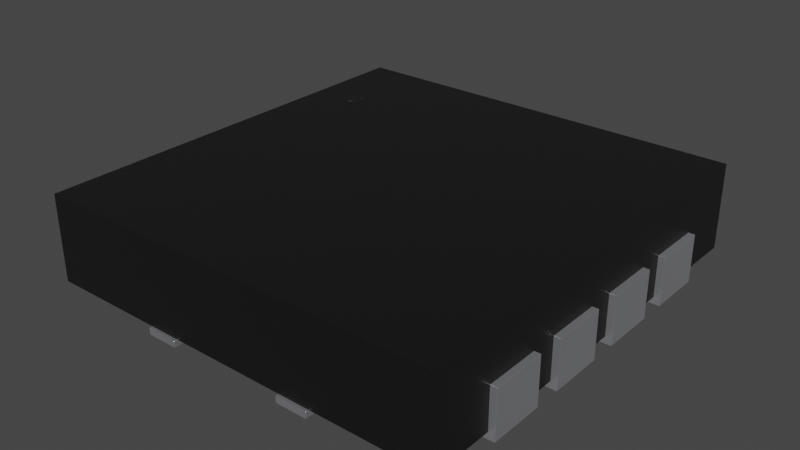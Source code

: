 # Source: CSD86330Q3D.blend  (saved by Blender 4.1.23; exported with 4.5.12 LTS)
import bpy
from mathutils import Matrix  # noqa: F401  (used for matrix-valued properties, if any)

bpy.ops.wm.read_factory_settings(use_empty=True)
scene = bpy.context.scene
scene.name = 'Scene'

# ---- collections
col_collection = bpy.data.collections.new('Collection'); scene.collection.children.link(col_collection)

# ---- materials (node trees are filled in below, after node groups)
mat_plastic_chip = bpy.data.materials.new('plastic_chip')
mat_plastic_chip.use_transparent_shadow = False
mat_plastic_chip.preview_render_type = 'CUBE'
mat_metal_pins = bpy.data.materials.new('metal_pins')
mat_metal_pins.use_transparent_shadow = False
mat_metal_pins.preview_render_type = 'CUBE'
mat_plastic_matte_black = bpy.data.materials.new('plastic_matte_black')
mat_plastic_matte_black.use_transparent_shadow = False
mat_plastic_matte_black.preview_render_type = 'CUBE'

# ---- node groups
ng_auto_smooth = bpy.data.node_groups.new('Auto Smooth', 'GeometryNodeTree')
_s = ng_auto_smooth.interface.new_socket(name='Geometry', in_out='OUTPUT', socket_type='NodeSocketGeometry')
_s = ng_auto_smooth.interface.new_socket(name='Geometry', in_out='INPUT', socket_type='NodeSocketGeometry')
_s = ng_auto_smooth.interface.new_socket(name='Angle', in_out='INPUT', socket_type='NodeSocketFloat')
_s.subtype = 'ANGLE'
_s.min_value = 0.0
_s.max_value = 3.142
ng_auto_smooth.is_modifier = True
_N = ng_auto_smooth.nodes; _L = ng_auto_smooth.links
n0 = _N.new('NodeGroupOutput'); n0.name = 'Group Output'; n0.location = (480, -100)
n1 = _N.new('NodeGroupInput'); n1.name = 'Group Input'; n1.location = (-420, -300)
n2 = _N.new('NodeGroupInput'); n2.name = 'Group Input.001'; n2.location = (-60, -100)
n3 = _N.new('GeometryNodeSetShadeSmooth'); n3.name = 'Set Shade Smooth'; n3.location = (120, -100)
n3.domain = 'EDGE'
n4 = _N.new('GeometryNodeSetShadeSmooth'); n4.name = 'Set Shade Smooth.001'; n4.location = (300, -100)
n5 = _N.new('GeometryNodeInputMeshEdgeAngle'); n5.name = 'Edge Angle'; n5.location = (-420, -220)
n6 = _N.new('GeometryNodeInputEdgeSmooth'); n6.name = 'Is Edge Smooth'; n6.location = (-60, -160)
n7 = _N.new('GeometryNodeInputShadeSmooth'); n7.name = 'Is Face Smooth'; n7.location = (-240, -340)
n8 = _N.new('FunctionNodeBooleanMath'); n8.name = 'Boolean Math'; n8.location = (-60, -220)
n9 = _N.new('FunctionNodeCompare'); n9.name = 'Compare'; n9.location = (-240, -180)
n9.operation = 'LESS_EQUAL'
_L.new(n5.outputs[0], n9.inputs[0])
_L.new(n4.outputs[0], n0.inputs[0])
_L.new(n1.outputs[1], n9.inputs[1])
_L.new(n9.outputs[0], n8.inputs[0])
_L.new(n7.outputs[0], n8.inputs[1])
_L.new(n2.outputs[0], n3.inputs[0])
_L.new(n6.outputs[0], n3.inputs[1])
_L.new(n3.outputs[0], n4.inputs[0])
_L.new(n8.outputs[0], n3.inputs[2])
n0.is_active_output = True

# ---- material node trees
mat_plastic_chip.use_nodes = True; mat_plastic_chip.node_tree.nodes.clear()
_N = mat_plastic_chip.node_tree.nodes; _L = mat_plastic_chip.node_tree.links
n0 = _N.new('ShaderNodeBsdfPrincipled'); n0.name = 'Principled BSDF'; n0.location = (10, 300)
n0.distribution = 'GGX'
n0.subsurface_method = 'BURLEY'
n0.inputs[0].default_value = (0.009312, 0.009312, 0.009312, 1.0)
n0.inputs[1].default_value = 0.1372
n0.inputs[2].default_value = 0.3706
n0.inputs[3].default_value = 1.45
n0.inputs[27].default_value = (0.0, 0.0, 0.0, 1.0)
n0.inputs[28].default_value = 1.0
n1 = _N.new('ShaderNodeOutputMaterial'); n1.name = 'Material Output'; n1.location = (300, 300)
n2 = _N.new('ShaderNodeTexNoise'); n2.name = 'Noise Texture'; n2.location = (-893, 54)
n2.inputs[2].default_value = 200.0
n2.inputs[3].default_value = 3.6
n2.inputs[4].default_value = 0.8375
n3 = _N.new('ShaderNodeBump'); n3.name = 'Bump'; n3.location = (-604, -53)
n3.inputs[0].default_value = 0.08
n3.inputs[1].default_value = 1.0
n3.inputs[2].default_value = 1.0
_L.new(n0.outputs[0], n1.inputs[0])
_L.new(n2.outputs[0], n3.inputs[3])
_L.new(n3.outputs[0], n0.inputs[5])
n1.is_active_output = True
mat_metal_pins.use_nodes = True; mat_metal_pins.node_tree.nodes.clear()
_N = mat_metal_pins.node_tree.nodes; _L = mat_metal_pins.node_tree.links
n0 = _N.new('ShaderNodeMapping'); n0.name = 'Mapping'; n0.location = (-1447, -91)
n0.inputs[3].default_value = (4.8, 1.2, 1.1)
n1 = _N.new('ShaderNodeBsdfPrincipled'); n1.name = 'Principled BSDF'; n1.location = (-560, 254)
n1.distribution = 'GGX'
n1.subsurface_method = 'BURLEY'
n1.inputs[1].default_value = 0.7818
n1.inputs[2].default_value = 0.2886
n1.inputs[3].default_value = 1.45
n1.inputs[13].default_value = 0.0
n1.inputs[27].default_value = (0.0, 0.0, 0.0, 1.0)
n1.inputs[28].default_value = 1.0
n2 = _N.new('ShaderNodeOutputMaterial'); n2.name = 'Material Output.002'; n2.location = (-205, 253)
n2.width = 213
n3 = _N.new('ShaderNodeTexNoise'); n3.name = 'Noise Texture.002'; n3.location = (-1228, -73)
n3.inputs[2].default_value = 0.1
n3.inputs[3].default_value = 7.0
n3.inputs[4].default_value = 0.6
n3.inputs[8].default_value = 0.4
n4 = _N.new('ShaderNodeTexCoord'); n4.name = 'Texture Coordinate'; n4.location = (-1636, -116)
n5 = _N.new('ShaderNodeMix'); n5.name = 'Mix.001'; n5.location = (-921, 45)
n5.data_type = 'RGBA'
n5.inputs[6].default_value = (0.9398, 0.9547, 1.0, 1.0)
n5.inputs[7].default_value = (0.13, 0.1259, 0.1359, 1.0)
n6 = _N.new('ShaderNodeBump'); n6.name = 'Bump.001'; n6.location = (-1001, -227)
n6.inputs[0].default_value = 0.05
n6.inputs[1].default_value = 0.01
n6.inputs[2].default_value = 1.0
_L.new(n1.outputs[0], n2.inputs[0])
_L.new(n3.outputs[0], n6.inputs[3])
_L.new(n0.outputs[0], n3.inputs[0])
_L.new(n3.outputs[0], n5.inputs[0])
_L.new(n4.outputs[3], n0.inputs[0])
_L.new(n5.outputs[2], n1.inputs[0])
_L.new(n6.outputs[0], n1.inputs[5])
n2.is_active_output = True
mat_plastic_matte_black.use_nodes = True; mat_plastic_matte_black.node_tree.nodes.clear()
_N = mat_plastic_matte_black.node_tree.nodes; _L = mat_plastic_matte_black.node_tree.links
n0 = _N.new('ShaderNodeOutputMaterial'); n0.name = 'Material Output'; n0.location = (463, 300)
n1 = _N.new('ShaderNodeBsdfPrincipled'); n1.name = 'Principled BSDF'; n1.location = (173, 300)
n1.distribution = 'GGX'
n1.subsurface_method = 'BURLEY'
n1.inputs[1].default_value = 0.06818
n1.inputs[2].default_value = 0.5182
n1.inputs[3].default_value = 1.45
n1.inputs[13].default_value = 0.6432
n1.inputs[20].default_value = 0.1027
n1.inputs[27].default_value = (0.0, 0.0, 0.0, 1.0)
n1.inputs[28].default_value = 1.0
n2 = _N.new('ShaderNodeTexCoord'); n2.name = 'Texture Coordinate'; n2.location = (-1001, 105)
n3 = _N.new('ShaderNodeBump'); n3.name = 'Bump'; n3.location = (-135, -86)
n3.inputs[0].default_value = 0.1
n3.inputs[1].default_value = 0.4
n3.inputs[2].default_value = 1.0
n4 = _N.new('ShaderNodeMapping'); n4.name = 'Mapping'; n4.location = (-755, 143)
n4.inputs[3].default_value = (2.0, 2.0, 2.0)
n5 = _N.new('ShaderNodeValToRGB'); n5.name = 'ColorRamp'; n5.location = (-147, 213)
while len(n5.color_ramp.elements) > 1: n5.color_ramp.elements.remove(n5.color_ramp.elements[-1])
n5.color_ramp.elements[0].position = 0.0; n5.color_ramp.elements[0].color = (0.005014, 0.005014, 0.005014, 1.0)
_e = n5.color_ramp.elements.new(0.9955); _e.color = (0.01269, 0.01269, 0.01269, 1.0)
n6 = _N.new('ShaderNodeTexNoise'); n6.name = 'Noise Texture'; n6.location = (-455, 203)
n6.inputs[2].default_value = 200.0
n6.inputs[3].default_value = 5.6
n6.inputs[4].default_value = 0.5208
_L.new(n1.outputs[0], n0.inputs[0])
_L.new(n6.outputs[0], n5.inputs[0])
_L.new(n5.outputs[0], n1.inputs[0])
_L.new(n2.outputs[2], n4.inputs[0])
_L.new(n4.outputs[0], n6.inputs[0])
_L.new(n6.outputs[0], n3.inputs[3])
_L.new(n3.outputs[0], n1.inputs[5])
n0.is_active_output = True

# ---- world
world_world = bpy.data.worlds.new('World'); scene.world = world_world
world_world.use_nodes = True; world_world.node_tree.nodes.clear()
_N = world_world.node_tree.nodes; _L = world_world.node_tree.links
n0 = _N.new('ShaderNodeOutputWorld'); n0.name = 'World Output'; n0.location = (300, 300)
n1 = _N.new('ShaderNodeBackground'); n1.name = 'Background'; n1.location = (10, 300)
n1.inputs[0].default_value = (0.05088, 0.05088, 0.05088, 1.0)
_L.new(n1.outputs[0], n0.inputs[0])
n0.is_active_output = True
world_world.color = (0.05088, 0.05088, 0.05088)
world_world.use_sun_shadow = False
world_world.sun_shadow_jitter_overblur = 0.0

# ---- meshes
me_shape_9_indexedfaceset = bpy.data.meshes.new('SHAPE_9_IndexedFaceSet')
me_shape_9_indexedfaceset.from_pydata([(-0.5474, 0.3676, 0.2909), (-0.5422, 0.3609, 0.2909), (-0.5031, 0.3557, 0.2909), (-0.4963, 0.3609, 0.2909), (-0.4912, 0.3676, 0.2909), (-0.4879, 0.3755, 0.2909), (-0.4912, 0.4001, 0.2909), (-0.5193, 0.4163, 0.2909), (-0.5277, 0.4152, 0.2909), (-0.5355, 0.412, 0.2909), (-0.5355, 0.412, 0.2902), (-0.5193, 0.4163, 0.2902), (-0.5109, 0.4152, 0.2902), (-0.5031, 0.412, 0.2902), (-0.5031, 0.3557, 0.2902), (-0.5109, 0.3525, 0.2902), (-0.5277, 0.3525, 0.2902), (-0.5355, 0.3557, 0.2902), (-0.5422, 0.3609, 0.2902), (-0.5474, 0.3676, 0.2902), (-0.5506, 0.3755, 0.2902), (-0.552, 0.3839, 0.2902), (-0.5506, 0.3923, 0.2902), (-0.5474, 0.4001, 0.2902), (-0.5422, 0.4068, 0.2902), (-0.5277, 0.4152, 0.2902), (-0.4963, 0.4068, 0.2902), (-0.4912, 0.4001, 0.2902), (-0.4879, 0.3923, 0.2902), (-0.4868, 0.3839, 0.2902), (-0.4879, 0.3755, 0.2902), (-0.4912, 0.3676, 0.2902), (-0.4963, 0.3609, 0.2902), (-0.5193, 0.3514, 0.2902), (-0.552, 0.3839, 0.2909), (-0.5506, 0.3755, 0.2909), (-0.5355, 0.3557, 0.2909), (-0.5277, 0.3525, 0.2909), (-0.5193, 0.3514, 0.2909), (-0.5109, 0.3525, 0.2909), (-0.4868, 0.3839, 0.2909), (-0.4879, 0.3923, 0.2909), (-0.4963, 0.4068, 0.2909), (-0.5031, 0.412, 0.2909), (-0.5109, 0.4152, 0.2909), (-0.5422, 0.4068, 0.2909), (-0.5474, 0.4001, 0.2909), (-0.5506, 0.3923, 0.2909), (0.6492, -0.6693, 0.02008), (-0.6492, -0.6693, 0.02008), (0.6492, -0.6693, 0.2902), (-0.6492, -0.6693, 0.2902), (0.6492, 0.6693, 0.02008), (0.6492, 0.6693, 0.2902), (-0.6492, 0.6693, 0.2902), (-0.6492, 0.6693, 0.02008), (-0.3642, -0.5413, 0.02008), (0.3642, -0.5413, 0.02008), (-0.3642, -0.5413, 0.0), (-0.3642, 0.5413, 0.0), (0.3642, 0.5413, 0.0), (0.3642, -0.5413, 0.0), (0.3642, 0.5413, 0.02008), (-0.3642, 0.5413, 0.02008), (0.1831, 0.5413, 0.02008), (0.2815, 0.6791, 0.0), (0.2815, 0.6791, 0.02008), (0.2815, 0.5413, 0.02008), (0.1831, 0.6791, 0.0), (0.1831, 0.6791, 0.02008), (0.1831, 0.5413, 0.0), (0.2815, 0.5413, 0.0), (-0.1831, 0.6791, 0.0), (-0.1831, 0.5413, 0.02008), (-0.2815, 0.5413, 0.02008), (-0.2815, 0.6791, 0.02008), (-0.2815, 0.6791, 0.0), (-0.1831, 0.5413, 0.0), (-0.2815, 0.5413, 0.0), (-0.1831, 0.6791, 0.02008), (0.2815, -0.6791, 0.0), (0.1831, -0.6791, 0.0), (0.1831, -0.6791, 0.02008), (0.2815, -0.5413, 0.02008), (0.1831, -0.5413, 0.02008), (0.1831, -0.5413, 0.0), (0.2815, -0.5413, 0.0), (0.2815, -0.6791, 0.02008), (-0.1831, -0.6791, 0.02008), (-0.2815, -0.6791, 0.02008), (-0.1831, -0.5413, 0.0), (-0.1831, -0.5413, 0.02008), (-0.2815, -0.6791, 0.0), (-0.2815, -0.5413, 0.0), (-0.1831, -0.6791, 0.0), (-0.2815, -0.5413, 0.02008), (0.6693, -0.2972, 0.0), (0.6693, -0.4705, 0.15), (0.6693, -0.2972, 0.15), (0.6492, -0.2972, 0.15), (0.6492, -0.4705, 0.15), (0.6693, -0.4705, 0.0), (0.4555, -0.2972, 0.0), (0.4555, -0.4705, 0.02008), (0.4555, -0.2972, 0.02008), (0.6492, -0.2972, 0.02008), (0.6492, -0.4705, 0.02008), (0.4555, -0.4705, 0.0), (0.4555, -0.04134, 0.0), (0.4555, -0.04134, 0.02008), (0.4555, -0.2146, 0.0), (0.6492, -0.2146, 0.15), (0.6693, -0.04134, 0.15), (0.6492, -0.04134, 0.15), (0.6693, -0.2146, 0.15), (0.6492, -0.04134, 0.02008), (0.4555, -0.2146, 0.02008), (0.6492, -0.2146, 0.02008), (0.6693, -0.2146, 0.0), (0.6693, -0.04134, 0.0), (0.6693, 0.04134, 0.15), (0.6492, 0.04134, 0.15), (0.6492, 0.04134, 0.02008), (0.4555, 0.04134, 0.02008), (0.6693, 0.2146, 0.15), (0.6492, 0.2146, 0.15), (0.6492, 0.2146, 0.02008), (0.4555, 0.2146, 0.02008), (0.4555, 0.04134, 0.0), (0.6693, 0.04134, 0.0), (0.4555, 0.2146, 0.0), (0.6693, 0.2146, 0.0), (0.6693, 0.4705, 0.0), (0.4555, 0.4705, 0.02008), (0.6693, 0.2972, 0.0), (0.6492, 0.2972, 0.15), (0.6693, 0.2972, 0.15), (0.4555, 0.2972, 0.02008), (0.6693, 0.4705, 0.15), (0.6492, 0.4705, 0.02008), (0.6492, 0.2972, 0.02008), (0.6492, 0.4705, 0.15), (0.4555, 0.2972, 0.0), (0.4555, 0.4705, 0.0), (-0.4555, 0.2972, 0.0), (-0.4555, 0.2972, 0.02008), (-0.4555, 0.4705, 0.0), (-0.6693, 0.2972, 0.15), (-0.6492, 0.2972, 0.15), (-0.6492, 0.4705, 0.15), (-0.6492, 0.2972, 0.02008), (-0.4555, 0.4705, 0.02008), (-0.6693, 0.2972, 0.0), (-0.6693, 0.4705, 0.0), (-0.6693, 0.4705, 0.15), (-0.6492, 0.4705, 0.02008), (-0.4555, 0.04134, 0.02008), (-0.6492, 0.04134, 0.15), (-0.4555, 0.2146, 0.0), (-0.6492, 0.2146, 0.15), (-0.6693, 0.2146, 0.15), (-0.4555, 0.2146, 0.02008), (-0.6492, 0.2146, 0.02008), (-0.6693, 0.04134, 0.15), (-0.6492, 0.04134, 0.02008), (-0.6693, 0.2146, 0.0), (-0.4555, 0.04134, 0.0), (-0.6693, 0.04134, 0.0), (-0.6693, -0.2146, 0.0), (-0.4555, -0.2146, 0.02008), (-0.6492, -0.2146, 0.02008), (-0.6693, -0.2146, 0.15), (-0.4555, -0.04134, 0.02008), (-0.6492, -0.2146, 0.15), (-0.6492, -0.04134, 0.15), (-0.6693, -0.04134, 0.15), (-0.6492, -0.04134, 0.02008), (-0.6693, -0.04134, 0.0), (-0.4555, -0.04134, 0.0), (-0.4555, -0.2146, 0.0), (-0.4555, -0.4705, 0.0), (-0.4555, -0.4705, 0.02008), (-0.6492, -0.4705, 0.15), (-0.6693, -0.2972, 0.0), (-0.6693, -0.2972, 0.15), (-0.6492, -0.2972, 0.15), (-0.6492, -0.2972, 0.02008), (-0.4555, -0.2972, 0.02008), (-0.6693, -0.4705, 0.15), (-0.4555, -0.2972, 0.0), (-0.6492, -0.4705, 0.02008), (-0.6693, -0.4705, 0.0)], [], [(35, 20, 21, 34), (99, 98, 97, 100), (54, 51, 49, 55), (86, 85, 81, 80), (67, 66, 65, 71), (32, 3, 4, 31), (109, 116, 110, 108), (125, 121, 122, 126), (24, 45, 46, 23), (51, 50, 48, 49), (155, 151, 145, 150), (96, 102, 107, 101), (11, 7, 8, 25), (44, 12, 13, 43), (113, 111, 117, 115), (127, 126, 122, 123), (189, 183, 191, 180), (23, 46, 47, 22), (64, 67, 71, 70), (43, 13, 26, 42), (133, 139, 140, 137), (123, 122, 121, 120, 129, 128), (146, 153, 152, 144), (87, 83, 86, 80), (17, 36, 37, 16), (75, 74, 78, 76), (16, 33, 15, 14, 32, 31, 30, 29, 28, 27, 26, 13, 12, 11, 25, 10, 24, 23, 22, 21, 20, 19, 18, 17), (19, 0, 1, 18), (132, 143, 142, 134), (18, 1, 36, 17), (160, 159, 157, 163), (181, 187, 189, 180), (69, 66, 67, 64), (53, 54, 55, 52), (72, 76, 78, 77), (95, 89, 92, 93), (156, 161, 158, 166), (37, 36, 1, 0, 35, 34, 47, 46, 45, 9, 8, 7, 44, 43, 42, 6, 41, 40, 5, 4, 3, 2, 39, 38), (10, 9, 45, 24), (162, 161, 156, 164), (82, 87, 80, 81), (184, 185, 182, 188), (57, 62, 60, 61), (62, 63, 59, 60), (169, 172, 178, 179), (113, 112, 114, 111), (66, 69, 68, 65), (173, 174, 176, 170), (154, 147, 152, 153), (95, 91, 88, 89), (89, 88, 94, 92), (79, 75, 76, 72), (84, 83, 87, 82), (83, 84, 85, 86), (99, 100, 106, 105), (14, 2, 3, 32), (84, 82, 81, 85), (75, 79, 73, 74), (60, 59, 58, 61), (104, 103, 107, 102), (91, 95, 93, 90), (104, 105, 106, 103), (73, 79, 72, 77), (16, 37, 38, 33), (103, 106, 100, 97, 101, 107), (105, 104, 102, 96, 98, 99), (33, 38, 39, 15), (175, 171, 168, 177), (175, 174, 173, 171), (90, 93, 92, 94), (88, 91, 90, 94), (40, 29, 30, 5), (115, 109, 108, 119, 112, 113), (116, 117, 111, 114, 118, 110), (69, 64, 70, 68), (20, 35, 0, 19), (160, 163, 167, 165), (31, 4, 5, 30), (109, 115, 117, 116), (42, 26, 27, 6), (125, 124, 120, 121), (126, 127, 130, 131, 124, 125), (161, 162, 159, 160, 165, 158), (131, 130, 128, 129), (141, 138, 136, 135), (6, 27, 28, 41), (22, 47, 34, 21), (41, 28, 29, 40), (127, 123, 128, 130), (139, 133, 143, 132, 138, 141), (135, 136, 134, 142, 137, 140), (119, 108, 110, 118), (154, 149, 148, 147), (74, 73, 77, 78), (15, 39, 2, 14), (157, 159, 162, 164), (152, 147, 148, 150, 145, 144), (149, 154, 153, 146, 151, 155), (52, 55, 49, 48), (133, 137, 142, 143), (136, 138, 132, 134), (50, 53, 52, 48), (167, 163, 157, 164, 156, 166), (182, 185, 186, 190), (120, 124, 131, 129), (148, 149, 155, 150), (145, 151, 146, 144), (54, 53, 50, 51), (170, 169, 179, 168, 171, 173), (174, 175, 177, 178, 172, 176), (141, 135, 140, 139), (97, 98, 96, 101), (56, 57, 61, 58), (114, 112, 119, 118), (63, 56, 58, 59), (176, 172, 169, 170), (63, 62, 57, 56), (191, 188, 182, 190, 181, 180), (185, 184, 183, 189, 187, 186), (7, 11, 12, 44), (65, 68, 70, 71), (186, 187, 181, 190), (184, 188, 191, 183), (178, 177, 168, 179), (158, 165, 167, 166), (25, 8, 9, 10)])
me_shape_9_indexedfaceset.polygons.foreach_set('use_smooth', [True] * 126)
me_shape_9_indexedfaceset.polygons.foreach_set('material_index', [1, 1, 0, 1, 1, 1, 1, 1, 1, 0, 1, 1, 2, 1, 1, 1, 1, 1, 1, 1, 1, 1, 1, 1, 1, 1, 1, 1, 1, 1, 1, 1, 1, 0, 1, 1, 1, 2, 1, 1, 1, 1, 1, 1, 1, 1, 1, 1, 1, 1, 1, 1, 1, 1, 1, 1, 1, 1, 1, 1, 1, 1, 1, 1, 1, 1, 1, 1, 1, 1, 1, 1, 1, 1, 1, 1, 1, 1, 1, 1, 1, 1, 1, 1, 1, 1, 2, 1, 1, 1, 1, 1, 1, 1, 1, 1, 1, 1, 0, 1, 1, 0, 1, 1, 1, 1, 1, 0, 1, 1, 1, 1, 1, 1, 1, 1, 1, 1, 1, 1, 1, 1, 1, 1, 1, 1])
_uv = me_shape_9_indexedfaceset.uv_layers.new(name='UVMap')
_uv.uv.foreach_set('vector', [0.02024, 0.3706, 0.02024, 0.3706, 0.0, 0.5, 0.0, 0.5, 1.0, 0.0, 1.0, 1.0, 0.0, 1.0, 0.0, 0.0, 4.498e-05, 1.0, 4.491e-05, 4.491e-05, 0.2018, 4.491e-05, 0.2018, 1.0, 1.0, 1.0, 1.0, 0.0, 0.0, 0.0, 0.0, 1.0, 0.0, 1.0, 1.0, 1.0, 1.0, 0.0, 0.0, 0.0, 0.854, 0.1464, 0.854, 0.1464, 0.9332, 0.25, 0.9332, 0.25, 1.0, 1.0, 0.0, 1.0, 0.0, 0.0, 1.0, 0.0, 1.0, 1.0, 0.0, 1.0, 0.0, 0.0, 1.0, 0.0, 0.1492, 0.8536, 0.1492, 0.8536, 0.07003, 0.75, 0.07003, 0.75, 4.617e-05, 1.0, 4.56e-05, 4.56e-05, 0.208, 4.56e-05, 0.208, 1.0, 0.0, 1.0, 1.0, 1.0, 1.0, 0.0, 0.0, 0.0, 1.0, 1.0, 0.0, 1.0, 0.0, 0.0, 1.0, 0.0, 0.5016, 1.0, 0.5016, 1.0, 0.3726, 0.983, 0.3726, 0.983, 0.6306, 0.983, 0.6306, 0.983, 0.7508, 0.933, 0.7508, 0.933, 1.0, 1.0, 0.0, 1.0, 0.0, 0.0, 1.0, 0.0, 0.0, 1.0, 1.0, 1.0, 1.0, 0.0, 0.0, 0.0, 1.0, 1.0, 0.0, 1.0, 0.0, 0.0, 1.0, 0.0, 0.07003, 0.75, 0.07003, 0.75, 0.02024, 0.6294, 0.02024, 0.6294, 0.0, 1.0, 1.0, 1.0, 1.0, 0.0, 0.0, 0.0, 0.7508, 0.933, 0.7508, 0.933, 0.854, 0.8536, 0.854, 0.8536, 0.0, 1.0, 1.0, 1.0, 1.0, 0.0, 0.0, 0.0, 0.0, 0.1339, 0.9061, 0.1339, 0.9061, 1.0, 1.0, 1.0, 1.0, 0.0, 0.0, 0.0, 1.0, 1.0, 0.0, 1.0, 0.0, 0.0, 1.0, 0.0, 0.0, 1.0, 1.0, 1.0, 1.0, 0.0, 0.0, 0.0, 0.2524, 0.06699, 0.2524, 0.06699, 0.3726, 0.01704, 0.3726, 0.01704, 1.0, 1.0, 0.0, 1.0, 0.0, 0.0, 1.0, 0.0, 0.3726, 0.01704, 0.5016, 0.0, 0.6306, 0.01704, 0.7508, 0.06699, 0.854, 0.1464, 0.9332, 0.25, 0.983, 0.3706, 1.0, 0.5, 0.983, 0.6294, 0.9332, 0.75, 0.854, 0.8536, 0.7508, 0.933, 0.6306, 0.983, 0.5016, 1.0, 0.3726, 0.983, 0.2524, 0.933, 0.1492, 0.8536, 0.07003, 0.75, 0.02024, 0.6294, 0.0, 0.5, 0.02024, 0.3706, 0.07003, 0.25, 0.1492, 0.1464, 0.2524, 0.06699, 0.07003, 0.25, 0.07003, 0.25, 0.1492, 0.1464, 0.1492, 0.1464, 1.0, 1.0, 0.0, 1.0, 0.0, 0.0, 1.0, 0.0, 0.1492, 0.1464, 0.1492, 0.1464, 0.2524, 0.06699, 0.2524, 0.06699, 1.0, 0.0, 1.0, 1.0, 0.0, 1.0, 0.0, 0.0, 0.0, 1.0, 1.0, 1.0, 1.0, 0.0, 0.0, 0.0, 1.0, 0.0, 1.0, 1.0, 0.0, 1.0, 0.0, 0.0, 4.609e-05, 1.0, 4.56e-05, 4.56e-05, 0.208, 4.57e-05, 0.208, 1.0, 1.0, 1.0, 1.0, 0.0, 0.0, 0.0, 0.0, 1.0, 1.0, 1.0, 0.0, 1.0, 0.0, 0.0, 1.0, 0.0, 0.0, 1.0, 1.0, 1.0, 1.0, 0.0, 0.0, 0.0, 0.3726, 0.01704, 0.2524, 0.06699, 0.1492, 0.1464, 0.07003, 0.25, 0.02024, 0.3706, 0.0, 0.5, 0.02024, 0.6294, 0.07003, 0.75, 0.1492, 0.8536, 0.2524, 0.933, 0.3726, 0.983, 0.5016, 1.0, 0.6306, 0.983, 0.7508, 0.933, 0.854, 0.8536, 0.9332, 0.75, 0.983, 0.6294, 1.0, 0.5, 0.983, 0.3706, 0.9332, 0.25, 0.854, 0.1464, 0.7508, 0.06699, 0.6306, 0.01704, 0.5016, 0.0, 0.2524, 0.933, 0.2524, 0.933, 0.1492, 0.8536, 0.1492, 0.8536, 0.0, 1.0, 1.0, 1.0, 1.0, 0.0, 0.0, 0.0, 0.0, 1.0, 1.0, 1.0, 1.0, 0.0, 0.0, 0.0, 1.0, 0.0, 1.0, 1.0, 0.0, 1.0, 0.0, 0.0, 0.0, 1.0, 1.0, 1.0, 1.0, 0.0, 0.0, 0.0, 1.0, 1.0, 0.0, 1.0, 0.0, 0.0, 1.0, 0.0, 0.0, 1.0, 1.0, 1.0, 1.0, 0.0, 0.0, 0.0, 1.0, 0.0, 1.0, 1.0, 0.0, 1.0, 0.0, 0.0, 1.0, 1.0, 0.0, 1.0, 0.0, 0.0, 1.0, 0.0, 0.0, 1.0, 1.0, 1.0, 1.0, 0.0, 0.0, 0.0, 1.0, 1.0, 0.0, 1.0, 0.0, 0.0, 1.0, 0.0, 1.0, 0.0, 1.0, 1.0, 0.0, 1.0, 0.0, 0.0, 0.0, 1.0, 1.0, 1.0, 1.0, 0.0, 0.0, 0.0, 1.0, 1.0, 0.0, 1.0, 0.0, 0.0, 1.0, 0.0, 1.0, 0.0, 1.0, 1.0, 0.0, 1.0, 0.0, 0.0, 1.0, 1.0, 0.0, 1.0, 0.0, 0.0, 1.0, 0.0, 1.0, 1.0, 0.0, 1.0, 0.0, 0.0, 1.0, 0.0, 0.7508, 0.06699, 0.7508, 0.06699, 0.854, 0.1464, 0.854, 0.1464, 1.0, 1.0, 0.0, 1.0, 0.0, 0.0, 1.0, 0.0, 1.0, 0.0, 1.0, 1.0, 0.0, 1.0, 0.0, 0.0, 1.0, 1.0, 1.0, 0.0, 0.0, 0.0, 0.0, 1.0, 1.0, 1.0, 0.0, 1.0, 0.0, 0.0, 1.0, 0.0, 1.0, 1.0, 0.0, 1.0, 0.0, 0.0, 1.0, 0.0, 0.0, 1.0, 1.0, 1.0, 1.0, 0.0, 0.0, 0.0, 0.0, 1.0, 1.0, 1.0, 1.0, 0.0, 0.0, 0.0, 0.3726, 0.01704, 0.3726, 0.01704, 0.5016, 0.0, 0.5016, 0.0, 0.0, 0.1339, 0.9061, 0.1339, 0.9061, 1.0, 1.0, 1.0, 1.0, 0.0, 0.0, 0.0, 0.9061, 0.1339, 0.0, 0.1339, 0.0, 0.0, 1.0, 0.0, 1.0, 1.0, 0.9061, 1.0, 0.5016, 0.0, 0.5016, 0.0, 0.6306, 0.01704, 0.6306, 0.01704, 1.0, 1.0, 0.0, 1.0, 0.0, 0.0, 1.0, 0.0, 1.0, 0.0, 1.0, 1.0, 0.0, 1.0, 0.0, 0.0, 1.0, 1.0, 1.0, 0.0, 0.0, 0.0, 0.0, 1.0, 0.0, 1.0, 1.0, 1.0, 1.0, 0.0, 0.0, 0.0, 1.0, 0.5, 1.0, 0.5, 0.983, 0.3706, 0.983, 0.3706, 0.9061, 0.1339, 0.0, 0.1339, 0.0, 0.0, 1.0, 0.0, 1.0, 1.0, 0.9061, 1.0, 0.0, 0.1339, 0.9061, 0.1339, 0.9061, 1.0, 1.0, 1.0, 1.0, 0.0, 0.0, 0.0, 1.0, 1.0, 0.0, 1.0, 0.0, 0.0, 1.0, 0.0, 0.02024, 0.3706, 0.02024, 0.3706, 0.07003, 0.25, 0.07003, 0.25, 1.0, 1.0, 0.0, 1.0, 0.0, 0.0, 1.0, 0.0, 0.9332, 0.25, 0.9332, 0.25, 0.983, 0.3706, 0.983, 0.3706, 0.0, 1.0, 1.0, 1.0, 1.0, 0.0, 0.0, 0.0, 0.854, 0.8536, 0.854, 0.8536, 0.9332, 0.75, 0.9332, 0.75, 1.0, 0.0, 1.0, 1.0, 0.0, 1.0, 0.0, 0.0, 0.9061, 0.1339, 0.0, 0.1339, 0.0, 0.0, 1.0, 0.0, 1.0, 1.0, 0.9061, 1.0, 1.0, 0.1339, 0.09392, 0.1339, 0.09392, 1.0, 0.0, 1.0, 0.0, 0.0, 1.0, 0.0, 1.0, 1.0, 0.0, 1.0, 0.0, 0.0, 1.0, 0.0, 1.0, 0.0, 1.0, 1.0, 0.0, 1.0, 0.0, 0.0, 0.9332, 0.75, 0.9332, 0.75, 0.983, 0.6294, 0.983, 0.6294, 0.02024, 0.6294, 0.02024, 0.6294, 0.0, 0.5, 0.0, 0.5, 0.983, 0.6294, 0.983, 0.6294, 1.0, 0.5, 1.0, 0.5, 1.0, 1.0, 0.0, 1.0, 0.0, 0.0, 1.0, 0.0, 0.9061, 0.1339, 0.0, 0.1339, 0.0, 0.0, 1.0, 0.0, 1.0, 1.0, 0.9061, 1.0, 0.9061, 1.0, 1.0, 1.0, 1.0, 0.0, 0.0, 0.0, 0.0, 0.1339, 0.9061, 0.1339, 1.0, 1.0, 0.0, 1.0, 0.0, 0.0, 1.0, 0.0, 1.0, 0.0, 1.0, 1.0, 0.0, 1.0, 0.0, 0.0, 0.0, 1.0, 1.0, 1.0, 1.0, 0.0, 0.0, 0.0, 0.6306, 0.01704, 0.6306, 0.01704, 0.7508, 0.06699, 0.7508, 0.06699, 0.0, 1.0, 1.0, 1.0, 1.0, 0.0, 0.0, 0.0, 0.0, 0.0, 0.0, 1.0, 0.09392, 1.0, 0.09392, 0.1339, 1.0, 0.1339, 1.0, 0.0, 0.09392, 1.0, 0.0, 1.0, 0.0, 0.0, 1.0, 0.0, 1.0, 0.1339, 0.09392, 0.1339, 1.0, 1.0, 1.0, 0.0, 0.0, 0.0, 0.0, 1.0, 1.0, 1.0, 0.0, 1.0, 0.0, 0.0, 1.0, 0.0, 0.0, 1.0, 1.0, 1.0, 1.0, 0.0, 0.0, 0.0, 0.2018, 4.5e-05, 0.2018, 1.0, 4.491e-05, 1.0, 4.496e-05, 4.491e-05, 0.0, 0.0, 0.0, 1.0, 0.09392, 1.0, 0.09392, 0.1339, 1.0, 0.1339, 1.0, 0.0, 0.0, 1.0, 1.0, 1.0, 1.0, 0.0, 0.0, 0.0, 0.0, 1.0, 1.0, 1.0, 1.0, 0.0, 0.0, 0.0, 0.0, 1.0, 1.0, 1.0, 1.0, 0.0, 0.0, 0.0, 0.0, 1.0, 1.0, 1.0, 1.0, 0.0, 0.0, 0.0, 1.0, 0.0, 1.0, 1.0, 0.0, 1.0, 0.0, 0.0, 0.09392, 0.1339, 1.0, 0.1339, 1.0, 0.0, 0.0, 0.0, 0.0, 1.0, 0.09392, 1.0, 0.09392, 1.0, 0.0, 1.0, 0.0, 0.0, 1.0, 0.0, 1.0, 0.1339, 0.09392, 0.1339, 1.0, 1.0, 0.0, 1.0, 0.0, 0.0, 1.0, 0.0, 0.0, 1.0, 1.0, 1.0, 1.0, 0.0, 0.0, 0.0, 0.0, 1.0, 1.0, 1.0, 1.0, 0.0, 0.0, 0.0, 0.0, 1.0, 1.0, 1.0, 1.0, 0.0, 0.0, 0.0, 1.0, 1.0, 0.0, 1.0, 0.0, 0.0, 1.0, 0.0, 0.0, 1.0, 1.0, 1.0, 1.0, 0.0, 0.0, 0.0, 1.0, 0.0, 1.0, 1.0, 0.0, 1.0, 0.0, 0.0, 0.0, 0.0, 0.0, 1.0, 0.09392, 1.0, 0.09392, 0.1339, 1.0, 0.1339, 1.0, 0.0, 0.09392, 1.0, 0.0, 1.0, 0.0, 0.0, 1.0, 0.0, 1.0, 0.1339, 0.09392, 0.1339, 0.5016, 1.0, 0.5016, 1.0, 0.6306, 0.983, 0.6306, 0.983, 1.0, 1.0, 1.0, 0.0, 0.0, 0.0, 0.0, 1.0, 0.0, 1.0, 1.0, 1.0, 1.0, 0.0, 0.0, 0.0, 1.0, 1.0, 0.0, 1.0, 0.0, 0.0, 1.0, 0.0, 1.0, 1.0, 0.0, 1.0, 0.0, 0.0, 1.0, 0.0, 1.0, 1.0, 0.0, 1.0, 0.0, 0.0, 1.0, 0.0, 0.3726, 0.983, 0.3726, 0.983, 0.2524, 0.933, 0.2524, 0.933])
me_shape_9_indexedfaceset.materials.append(mat_plastic_chip)
me_shape_9_indexedfaceset.materials.append(mat_metal_pins)
me_shape_9_indexedfaceset.materials.append(mat_plastic_matte_black)
me_shape_9_indexedfaceset.update()

# ---- objects
ob_shape_9_indexedfaceset = bpy.data.objects.new('SHAPE_9_IndexedFaceSet', me_shape_9_indexedfaceset)

# ---- transforms, parenting, visibility, modifiers, constraints
ob_shape_9_indexedfaceset.location = (0.0, 0.0, 0.0)
ob_shape_9_indexedfaceset.scale = (2.54, 2.54, 2.54)
_m = ob_shape_9_indexedfaceset.modifiers.new('Bevel', 'BEVEL')
_m.width = 1.29
_m.width_pct = 1.29
_m = ob_shape_9_indexedfaceset.modifiers.new('Auto Smooth', 'NODES')
_m.node_group = ng_auto_smooth
_gi = [s.identifier for s in ng_auto_smooth.interface.items_tree if s.item_type == 'SOCKET' and s.in_out == 'INPUT']
_m[_gi[1]] = 0.5236  # Angle

# ---- collection membership
col_collection.objects.link(ob_shape_9_indexedfaceset)

# ---- scene / render settings (as saved in the file)
scene.frame_start = 1; scene.frame_end = 250; scene.frame_set(1)
scene.render.engine = 'BLENDER_EEVEE_NEXT'
scene.cycles.sampling_pattern = 'TABULATED_SOBOL'
scene.cycles.use_light_tree = False
scene.eevee.ray_tracing_options.trace_max_roughness = 0.0
scene.view_settings.view_transform = 'Filmic'
bpy.context.view_layer.update()

# ---- added for rendering (the .blend has no active camera and no usable light): camera, sun
cam_auto = bpy.data.cameras.new('AutoCamera')
cam_auto.lens = 50.0
cam_auto.sensor_width = 36.0
cam_auto.clip_end = 1000.0
ob_auto_camera = bpy.data.objects.new('AutoCamera', cam_auto)
scene.collection.objects.link(ob_auto_camera)
ob_auto_camera.location = (4.53347, -5.44016, 3.99628)
ob_auto_camera.rotation_euler = (1.09748, -7.21219e-08, 0.694738)
scene.camera = ob_auto_camera
light_auto_sun = bpy.data.lights.new('AutoSun', 'SUN')
light_auto_sun.energy = 3.0
light_auto_sun.angle = 0.0523599
ob_auto_sun = bpy.data.objects.new('AutoSun', light_auto_sun)
scene.collection.objects.link(ob_auto_sun)
ob_auto_sun.rotation_euler = (0.872665, 0.174533, 0.523599)
bpy.context.view_layer.update()
